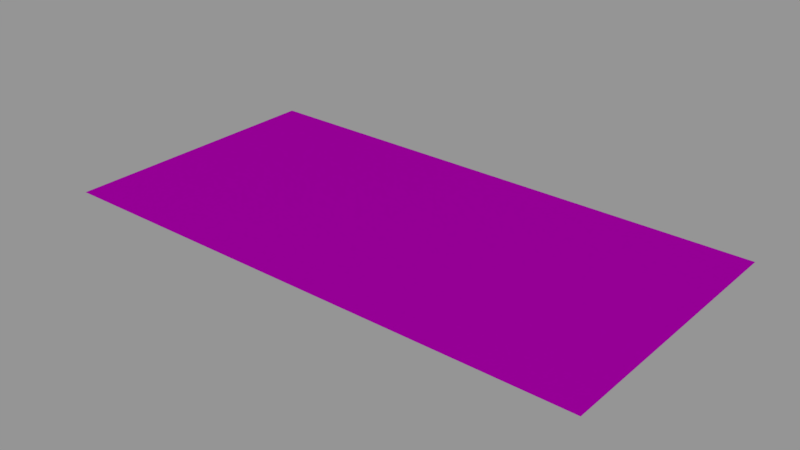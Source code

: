 # Source: info01_41.blend  (saved by Blender 2.79.0; exported with 4.5.12 LTS)
import bpy
from mathutils import Matrix  # noqa: F401  (used for matrix-valued properties, if any)

bpy.ops.wm.read_factory_settings(use_empty=True)
scene = bpy.context.scene
scene.name = 'Scene'

# ---- collections
col_collection_1 = bpy.data.collections.new('Collection 1'); scene.collection.children.link(col_collection_1)

# ---- images (referenced by path relative to the original .blend; pixels are not part of the script)
import os
ASSET_DIR = os.environ.get("B2B_ASSET_DIR", "")  # directory of the original .blend (textures are referenced by path, not embedded)
HERE = os.path.dirname(os.path.abspath(__file__))  # packed textures are extracted next to this script under _unpacked/

def load_image(name, relpath, width, height, colorspace="sRGB"):
    """Load a texture the original file referenced (path relative to the .blend, or extracted next to this script)."""
    p = next((c for c in (os.path.join(HERE, relpath), os.path.join(ASSET_DIR, relpath)) if relpath and os.path.exists(c)), "")
    if p:
        img = bpy.data.images.load(p, check_existing=True)
        img.name = name
    else:  # same state as the original file: an image datablock whose file is absent (Cycles renders it pink)
        img = bpy.data.images.new(name, width, height)
        img.source = "FILE"
        img.filepath = "//" + (relpath or name)
    img.colorspace_settings.name = colorspace
    return img
img_info01_41_push_then_retract_png = load_image('info01_41_push_then_retract.png', 'textures/info01_41_push_then_retract.png', 1024, 1024, 'Linear Rec.709')

# ---- materials (node trees are filled in below, after node groups)
mat_info01_41 = bpy.data.materials.new('info01_41')
mat_info01_41.alpha_threshold = 0.0
mat_info01_41.roughness = 0.5

# ---- node groups
ng_decal_info_group = bpy.data.node_groups.new('Decal Info Group', 'ShaderNodeTree')
_s = ng_decal_info_group.interface.new_socket(name='Shader', in_out='OUTPUT', socket_type='NodeSocketShader')
_s = ng_decal_info_group.interface.new_socket(name='Material Color', in_out='INPUT', socket_type='NodeSocketColor')
_s.default_value = (0.5793, 0.5793, 0.5793, 1.0)
_s = ng_decal_info_group.interface.new_socket(name='Material Roughness', in_out='INPUT', socket_type='NodeSocketFloat')
_s.subtype = 'FACTOR'
_s.default_value = 0.2
_s.min_value = 0.0
_s.max_value = 1.0
_s = ng_decal_info_group.interface.new_socket(name='Invert', in_out='INPUT', socket_type='NodeSocketFloat')
_s.subtype = 'FACTOR'
_s.default_value = 1.0
_s.min_value = 0.0
_s.max_value = 1.0
_s = ng_decal_info_group.interface.new_socket(name='Alpha', in_out='INPUT', socket_type='NodeSocketColor')
_N = ng_decal_info_group.nodes; _L = ng_decal_info_group.links
n0 = _N.new('ShaderNodeBsdfTransparent'); n0.name = 'Transparent BSDF'; n0.location = (247, -354)
n1 = _N.new('ShaderNodeMixShader'); n1.name = 'Mix Shader'; n1.location = (498, -152)
n2 = _N.new('NodeGroupOutput'); n2.name = 'Group Output'; n2.location = (857, -88)
n3 = _N.new('ShaderNodeInvert'); n3.name = 'Invert'; n3.location = (-262, -267)
n4 = _N.new('ShaderNodeBsdfAnisotropic'); n4.name = 'Glossy BSDF'; n4.location = (290, 32)
n4.distribution = 'GGX'
n5 = _N.new('NodeGroupInput'); n5.name = 'Group Input'; n5.location = (-775, -19)
n6 = _N.new('ShaderNodeInvert'); n6.name = 'Invert.001'; n6.location = (-305, 58)
n7 = _N.new('ShaderNodeMath'); n7.name = 'Math'; n7.location = (0, 0)
n7.operation = 'POWER'
_L.new(n4.outputs[0], n1.inputs[1])
_L.new(n0.outputs[0], n1.inputs[2])
_L.new(n1.outputs[0], n2.inputs[0])
_L.new(n3.outputs[0], n1.inputs[0])
_L.new(n5.outputs[3], n3.inputs[1])
_L.new(n5.outputs[0], n6.inputs[1])
_L.new(n6.outputs[0], n4.inputs[0])
_L.new(n5.outputs[2], n6.inputs[0])
_L.new(n5.outputs[1], n7.inputs[0])
_L.new(n7.outputs[0], n4.inputs[1])
n2.is_active_output = True

# ---- material node trees
mat_info01_41.use_nodes = True; mat_info01_41.node_tree.nodes.clear()
_N = mat_info01_41.node_tree.nodes; _L = mat_info01_41.node_tree.links
n0 = _N.new('ShaderNodeOutputMaterial'); n0.name = 'Material Output'; n0.location = (188, 348)
n1 = _N.new('ShaderNodeTexImage'); n1.name = 'Image Texture'; n1.location = (-662, 324)
n1.width = 295
n1.image = img_info01_41_push_then_retract_png
n2 = _N.new('ShaderNodeGroup'); n2.name = 'Group'; n2.location = (-192, 385)
n2.width = 227
n2.node_tree = ng_decal_info_group
n2.inputs[1].default_value = 0.1
n2.inputs[2].default_value = 0.0
_L.new(n2.outputs[0], n0.inputs[0])
_L.new(n1.outputs[1], n2.inputs[3])
_L.new(n1.outputs[0], n2.inputs[0])
n0.is_active_output = True

# ---- meshes
me_cube_001 = bpy.data.meshes.new('Cube.001')
me_cube_001.from_pydata([(-0.256, -0.13, 0.0), (-0.256, 0.13, 0.0), (0.256, -0.13, 0.0), (0.256, 0.13, 0.0)], [], [(3, 1, 0, 2)])
_uv = me_cube_001.uv_layers.new(name='UVMap')
_uv.uv.foreach_set('vector', [1.0, 1.0, 0.0, 1.0, 5.96e-08, 0.0, 1.0, 0.0])
me_cube_001.materials.append(mat_info01_41)
me_cube_001.use_remesh_preserve_volume = False
me_cube_001.use_remesh_preserve_attributes = False
me_cube_001.use_mirror_vertex_groups = False
me_cube_001.auto_texspace = False
me_cube_001.update()

# ---- objects
ob_info01_41 = bpy.data.objects.new('info01_41', me_cube_001)

# ---- transforms, parenting, visibility, modifiers, constraints
ob_info01_41.location = (0.0, 0.0, 0.0)
ob_info01_41.visible_shadow = False
ob_info01_41.show_wire = True
ob_info01_41.show_all_edges = True
ob_info01_41.lineart.crease_threshold = 0.0
_m = ob_info01_41.modifiers.new('Displace', 'DISPLACE')
_m.mid_level = 0.9999

# ---- collection membership
col_collection_1.objects.link(ob_info01_41)

# ---- scene / render settings (as saved in the file)
scene.frame_start = 0; scene.frame_end = 250; scene.frame_set(0)
scene.render.engine = 'CYCLES'
scene.render.dither_intensity = 0.0
scene.render.film_transparent = True
scene.cycles.use_denoising = False
scene.cycles.samples = 64
scene.cycles.sampling_pattern = 'TABULATED_SOBOL'
scene.cycles.light_sampling_threshold = 0.0
scene.cycles.use_adaptive_sampling = False
scene.cycles.use_light_tree = False
scene.cycles.blur_glossy = 0.0
scene.cycles.sample_clamp_indirect = 0.0
scene.view_settings.view_transform = 'Standard'
bpy.context.view_layer.update()

# ---- added for rendering (the .blend has no active camera and no usable light): camera, sun + grey world if the file has none
cam_auto = bpy.data.cameras.new('AutoCamera')
cam_auto.lens = 50.0
cam_auto.sensor_width = 36.0
cam_auto.clip_end = 1000.0
ob_auto_camera = bpy.data.objects.new('AutoCamera', cam_auto)
scene.collection.objects.link(ob_auto_camera)
ob_auto_camera.location = (0.531295, -0.637554, 0.425136)
ob_auto_camera.rotation_euler = (1.09748, -7.21219e-08, 0.694738)
scene.camera = ob_auto_camera
light_auto_sun = bpy.data.lights.new('AutoSun', 'SUN')
light_auto_sun.energy = 3.0
light_auto_sun.angle = 0.0523599
ob_auto_sun = bpy.data.objects.new('AutoSun', light_auto_sun)
scene.collection.objects.link(ob_auto_sun)
ob_auto_sun.rotation_euler = (0.872665, 0.174533, 0.523599)
if scene.world is None:
    world_auto = bpy.data.worlds.new('AutoWorld')
    world_auto.color = (0.3, 0.3, 0.3)
    scene.world = world_auto
bpy.context.view_layer.update()
